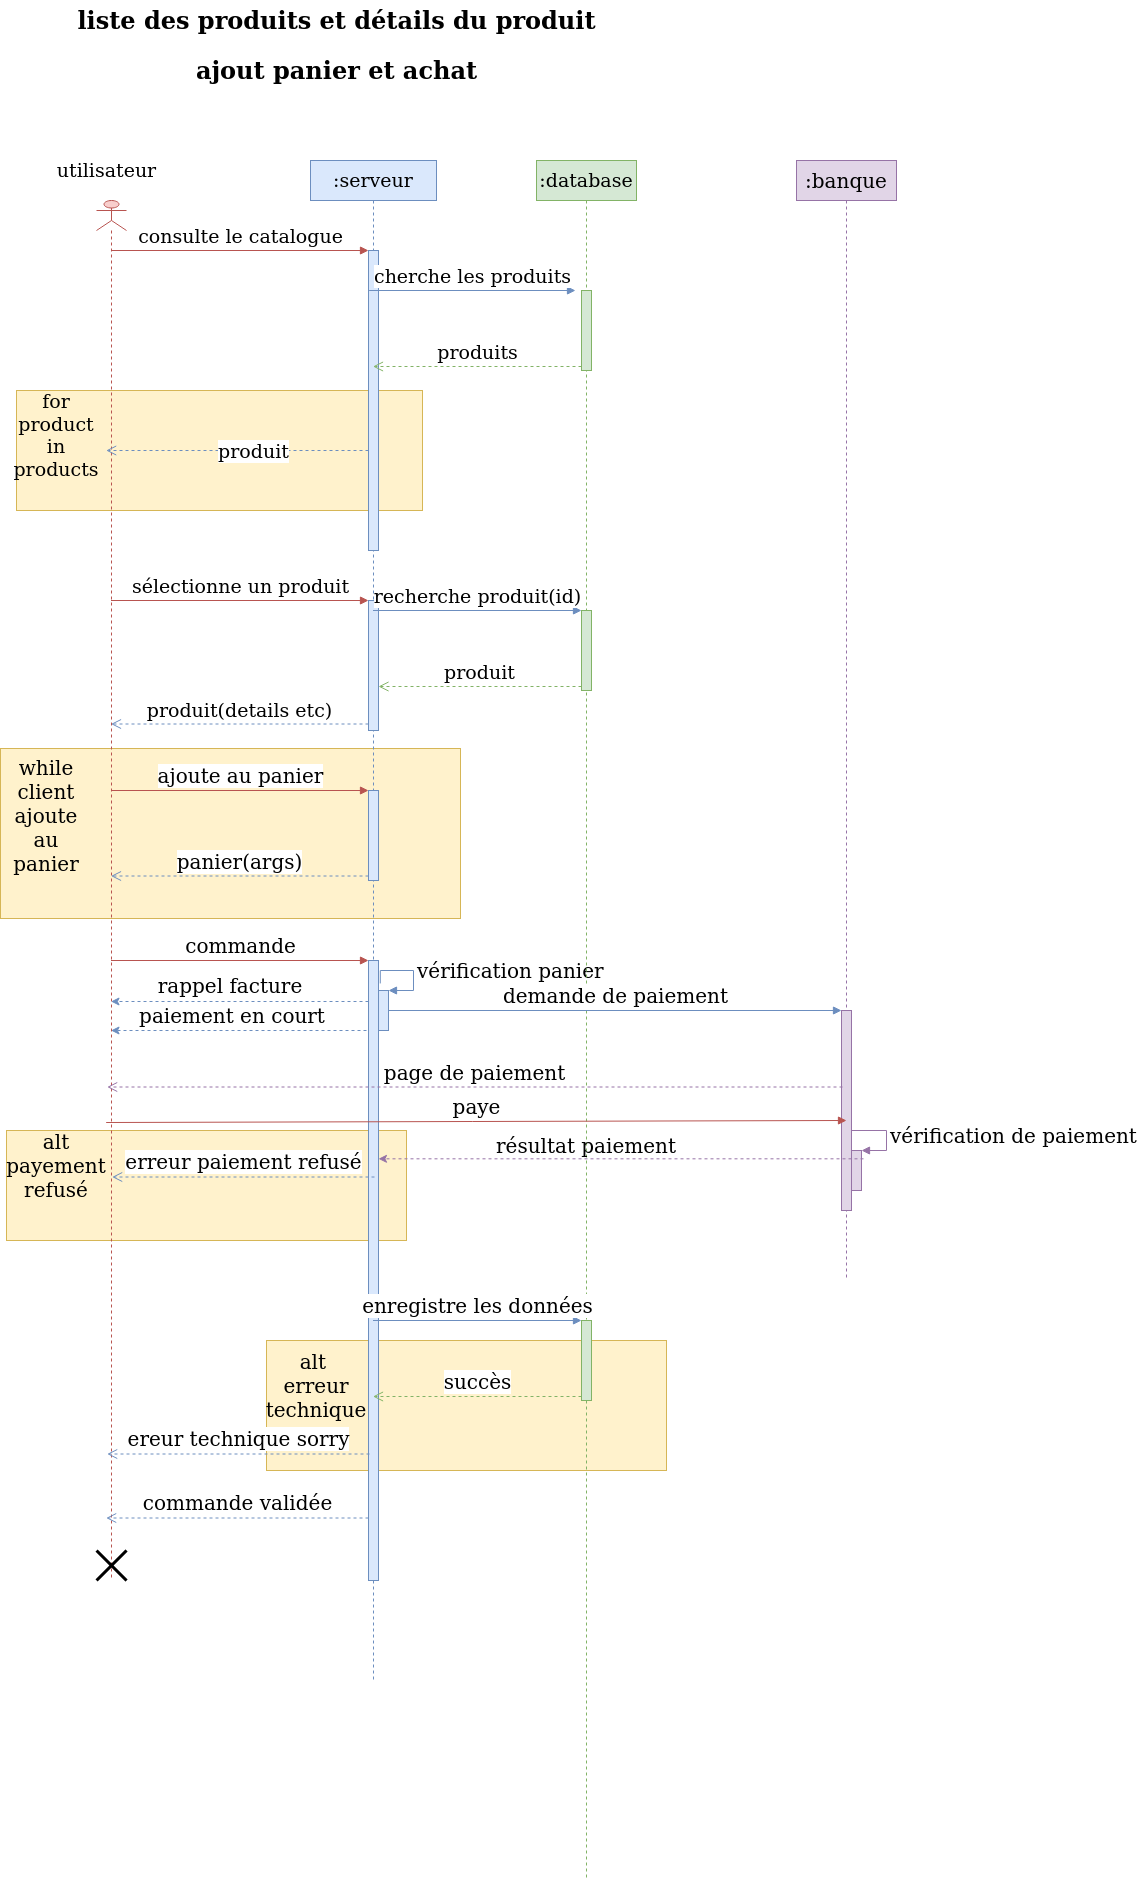

The diagram above was exported from draw.io. Its source (the exported page's mxGraphModel, read from the mxfile embedded in the PNG):
<mxGraphModel dx="1348" dy="1962" grid="1" gridSize="10" guides="1" tooltips="1" connect="1" arrows="1" fold="1" page="1" pageScale="1" pageWidth="827" pageHeight="1169" math="0" shadow="0">
  <root>
    <mxCell id="0" />
    <mxCell id="1" parent="0" />
    <mxCell id="sYHXRflgENlN90YPVtzT-60" value="" style="rounded=0;whiteSpace=wrap;html=1;fontSize=20;fillColor=#fff2cc;strokeColor=#d6b656;" vertex="1" parent="1">
      <mxGeometry x="320" y="1220" width="400" height="130" as="geometry" />
    </mxCell>
    <mxCell id="sYHXRflgENlN90YPVtzT-20" value="" style="rounded=0;whiteSpace=wrap;html=1;fontSize=20;fillColor=#fff2cc;strokeColor=#d6b656;" vertex="1" parent="1">
      <mxGeometry x="60" y="1010" width="400" height="110" as="geometry" />
    </mxCell>
    <mxCell id="ynLQfYyZ3dPhs-CzNiMn-6" value="" style="rounded=0;whiteSpace=wrap;html=1;fontSize=19;fillColor=#fff2cc;strokeColor=#d6b656;" parent="1" vertex="1">
      <mxGeometry x="54" y="628" width="460" height="170" as="geometry" />
    </mxCell>
    <mxCell id="e05co-IVuslYg8ShbKGb-1" value="&lt;font style=&quot;font-size: 19px;&quot;&gt;:serveur&lt;/font&gt;" style="shape=umlLifeline;perimeter=lifelinePerimeter;whiteSpace=wrap;html=1;container=1;collapsible=0;recursiveResize=0;outlineConnect=0;fillColor=#dae8fc;strokeColor=#6c8ebf;" parent="1" vertex="1">
      <mxGeometry x="364" y="40" width="126" height="1520" as="geometry" />
    </mxCell>
    <mxCell id="e05co-IVuslYg8ShbKGb-18" value="" style="rounded=0;whiteSpace=wrap;html=1;fontSize=19;fillColor=#fff2cc;strokeColor=#d6b656;" parent="e05co-IVuslYg8ShbKGb-1" vertex="1">
      <mxGeometry x="-294" y="230" width="406" height="120" as="geometry" />
    </mxCell>
    <mxCell id="e05co-IVuslYg8ShbKGb-8" value="" style="html=1;points=[];perimeter=orthogonalPerimeter;fontSize=19;fillColor=#dae8fc;strokeColor=#6c8ebf;" parent="e05co-IVuslYg8ShbKGb-1" vertex="1">
      <mxGeometry x="58" y="90" width="10" height="300" as="geometry" />
    </mxCell>
    <mxCell id="e05co-IVuslYg8ShbKGb-21" value="" style="html=1;points=[];perimeter=orthogonalPerimeter;fontSize=19;fillColor=#dae8fc;strokeColor=#6c8ebf;" parent="e05co-IVuslYg8ShbKGb-1" vertex="1">
      <mxGeometry x="58" y="440" width="10" height="130" as="geometry" />
    </mxCell>
    <mxCell id="ynLQfYyZ3dPhs-CzNiMn-8" value="" style="html=1;points=[];perimeter=orthogonalPerimeter;fontSize=20;fillColor=#dae8fc;strokeColor=#6c8ebf;" parent="e05co-IVuslYg8ShbKGb-1" vertex="1">
      <mxGeometry x="58" y="630" width="10" height="90" as="geometry" />
    </mxCell>
    <mxCell id="sYHXRflgENlN90YPVtzT-3" value="" style="html=1;points=[];perimeter=orthogonalPerimeter;fontSize=20;fillColor=#dae8fc;strokeColor=#6c8ebf;" vertex="1" parent="e05co-IVuslYg8ShbKGb-1">
      <mxGeometry x="58" y="800" width="10" height="620" as="geometry" />
    </mxCell>
    <mxCell id="sYHXRflgENlN90YPVtzT-8" value="" style="html=1;points=[];perimeter=orthogonalPerimeter;fontSize=20;fillColor=#dae8fc;strokeColor=#6c8ebf;" vertex="1" parent="e05co-IVuslYg8ShbKGb-1">
      <mxGeometry x="68" y="830" width="10" height="40" as="geometry" />
    </mxCell>
    <mxCell id="sYHXRflgENlN90YPVtzT-9" value="vérification panier" style="edgeStyle=orthogonalEdgeStyle;html=1;align=left;spacingLeft=2;endArrow=block;rounded=0;entryX=1;entryY=0;fontSize=20;fillColor=#dae8fc;strokeColor=#6c8ebf;exitX=1.178;exitY=0.037;exitDx=0;exitDy=0;exitPerimeter=0;" edge="1" target="sYHXRflgENlN90YPVtzT-8" parent="e05co-IVuslYg8ShbKGb-1" source="sYHXRflgENlN90YPVtzT-3">
      <mxGeometry relative="1" as="geometry">
        <mxPoint x="73" y="810" as="sourcePoint" />
        <Array as="points">
          <mxPoint x="103" y="810" />
          <mxPoint x="103" y="830" />
        </Array>
      </mxGeometry>
    </mxCell>
    <mxCell id="e05co-IVuslYg8ShbKGb-2" value="&lt;font style=&quot;font-size: 19px;&quot;&gt;:database&lt;/font&gt;" style="shape=umlLifeline;perimeter=lifelinePerimeter;whiteSpace=wrap;html=1;container=1;collapsible=0;recursiveResize=0;outlineConnect=0;fillColor=#d5e8d4;strokeColor=#82b366;" parent="1" vertex="1">
      <mxGeometry x="590" y="40" width="100" height="1720" as="geometry" />
    </mxCell>
    <mxCell id="e05co-IVuslYg8ShbKGb-13" value="" style="html=1;points=[];perimeter=orthogonalPerimeter;fontSize=19;fillColor=#d5e8d4;strokeColor=#82b366;" parent="e05co-IVuslYg8ShbKGb-2" vertex="1">
      <mxGeometry x="45" y="130" width="10" height="80" as="geometry" />
    </mxCell>
    <mxCell id="e05co-IVuslYg8ShbKGb-30" value="" style="html=1;points=[];perimeter=orthogonalPerimeter;fontSize=19;fillColor=#d5e8d4;strokeColor=#82b366;" parent="e05co-IVuslYg8ShbKGb-2" vertex="1">
      <mxGeometry x="45" y="450" width="10" height="80" as="geometry" />
    </mxCell>
    <mxCell id="sYHXRflgENlN90YPVtzT-56" value="" style="html=1;points=[];perimeter=orthogonalPerimeter;fontSize=20;fillColor=#d5e8d4;strokeColor=#82b366;" vertex="1" parent="e05co-IVuslYg8ShbKGb-2">
      <mxGeometry x="45" y="1160" width="10" height="80" as="geometry" />
    </mxCell>
    <mxCell id="e05co-IVuslYg8ShbKGb-3" value="" style="shape=umlLifeline;participant=umlActor;perimeter=lifelinePerimeter;whiteSpace=wrap;html=1;container=1;collapsible=0;recursiveResize=0;verticalAlign=top;spacingTop=36;outlineConnect=0;fillColor=#f8cecc;strokeColor=#b85450;size=30;" parent="1" vertex="1">
      <mxGeometry x="150" y="80" width="30" height="1380" as="geometry" />
    </mxCell>
    <mxCell id="sYHXRflgENlN90YPVtzT-64" value="" style="shape=umlDestroy;whiteSpace=wrap;html=1;strokeWidth=3;fontSize=20;" vertex="1" parent="e05co-IVuslYg8ShbKGb-3">
      <mxGeometry y="1350" width="30" height="30" as="geometry" />
    </mxCell>
    <mxCell id="e05co-IVuslYg8ShbKGb-4" value="liste des produits et détails du produit" style="text;strokeColor=none;fillColor=none;html=1;fontSize=24;fontStyle=1;verticalAlign=middle;align=center;" parent="1" vertex="1">
      <mxGeometry x="340" y="-120" width="100" height="40" as="geometry" />
    </mxCell>
    <mxCell id="e05co-IVuslYg8ShbKGb-5" value="&lt;font style=&quot;font-size: 19px;&quot;&gt;utilisateur&lt;/font&gt;" style="text;html=1;align=center;verticalAlign=middle;resizable=0;points=[];autosize=1;strokeColor=none;fillColor=none;" parent="1" vertex="1">
      <mxGeometry x="110" y="30" width="100" height="40" as="geometry" />
    </mxCell>
    <mxCell id="e05co-IVuslYg8ShbKGb-9" value="consulte le catalogue" style="html=1;verticalAlign=bottom;endArrow=block;entryX=0;entryY=0;rounded=0;fontSize=19;fillColor=#f8cecc;strokeColor=#b85450;" parent="1" source="e05co-IVuslYg8ShbKGb-3" target="e05co-IVuslYg8ShbKGb-8" edge="1">
      <mxGeometry relative="1" as="geometry">
        <mxPoint x="340" y="130" as="sourcePoint" />
      </mxGeometry>
    </mxCell>
    <mxCell id="e05co-IVuslYg8ShbKGb-10" value="produit" style="html=1;verticalAlign=bottom;endArrow=open;dashed=1;endSize=8;exitX=0;exitY=0.95;rounded=0;fontSize=19;fillColor=#dae8fc;strokeColor=#6c8ebf;" parent="1" edge="1">
      <mxGeometry x="-0.1212" y="15" relative="1" as="geometry">
        <mxPoint x="159.66666666666674" y="329.99999999999955" as="targetPoint" />
        <mxPoint x="422" y="329.99999999999955" as="sourcePoint" />
        <mxPoint as="offset" />
      </mxGeometry>
    </mxCell>
    <mxCell id="e05co-IVuslYg8ShbKGb-14" value="cherche les produits" style="html=1;verticalAlign=bottom;endArrow=block;entryX=0;entryY=0;rounded=0;fontSize=19;fillColor=#dae8fc;strokeColor=#6c8ebf;" parent="1" edge="1">
      <mxGeometry relative="1" as="geometry">
        <mxPoint x="422.66666666666674" y="170.00000000000023" as="sourcePoint" />
        <mxPoint x="629" y="170.00000000000023" as="targetPoint" />
      </mxGeometry>
    </mxCell>
    <mxCell id="e05co-IVuslYg8ShbKGb-15" value="produits" style="html=1;verticalAlign=bottom;endArrow=open;dashed=1;endSize=8;exitX=0;exitY=0.95;rounded=0;fontSize=19;fillColor=#d5e8d4;strokeColor=#82b366;" parent="1" source="e05co-IVuslYg8ShbKGb-13" target="e05co-IVuslYg8ShbKGb-1" edge="1">
      <mxGeometry relative="1" as="geometry">
        <mxPoint x="550" y="246" as="targetPoint" />
      </mxGeometry>
    </mxCell>
    <mxCell id="e05co-IVuslYg8ShbKGb-19" value="for product in products" style="text;html=1;strokeColor=none;fillColor=none;align=center;verticalAlign=middle;whiteSpace=wrap;rounded=0;fontSize=19;" parent="1" vertex="1">
      <mxGeometry x="80" y="300" width="60" height="30" as="geometry" />
    </mxCell>
    <mxCell id="e05co-IVuslYg8ShbKGb-22" value="sélectionne un produit" style="html=1;verticalAlign=bottom;endArrow=block;entryX=0;entryY=0;rounded=0;fontSize=19;fillColor=#f8cecc;strokeColor=#b85450;" parent="1" source="e05co-IVuslYg8ShbKGb-3" target="e05co-IVuslYg8ShbKGb-21" edge="1">
      <mxGeometry relative="1" as="geometry">
        <mxPoint x="352" y="480" as="sourcePoint" />
      </mxGeometry>
    </mxCell>
    <mxCell id="e05co-IVuslYg8ShbKGb-23" value="produit(details etc)" style="html=1;verticalAlign=bottom;endArrow=open;dashed=1;endSize=8;exitX=0;exitY=0.95;rounded=0;fontSize=19;fillColor=#dae8fc;strokeColor=#6c8ebf;" parent="1" source="e05co-IVuslYg8ShbKGb-21" target="e05co-IVuslYg8ShbKGb-3" edge="1">
      <mxGeometry relative="1" as="geometry">
        <mxPoint x="352" y="556" as="targetPoint" />
      </mxGeometry>
    </mxCell>
    <mxCell id="e05co-IVuslYg8ShbKGb-31" value="recherche produit(id)" style="html=1;verticalAlign=bottom;endArrow=block;entryX=0;entryY=0;rounded=0;fontSize=19;fillColor=#dae8fc;strokeColor=#6c8ebf;" parent="1" source="e05co-IVuslYg8ShbKGb-1" target="e05co-IVuslYg8ShbKGb-30" edge="1">
      <mxGeometry relative="1" as="geometry">
        <mxPoint x="550" y="490" as="sourcePoint" />
      </mxGeometry>
    </mxCell>
    <mxCell id="e05co-IVuslYg8ShbKGb-32" value="produit" style="html=1;verticalAlign=bottom;endArrow=open;dashed=1;endSize=8;exitX=0;exitY=0.95;rounded=0;fontSize=19;fillColor=#d5e8d4;strokeColor=#82b366;" parent="1" source="e05co-IVuslYg8ShbKGb-30" target="e05co-IVuslYg8ShbKGb-21" edge="1">
      <mxGeometry relative="1" as="geometry">
        <mxPoint x="550" y="566" as="targetPoint" />
      </mxGeometry>
    </mxCell>
    <mxCell id="ynLQfYyZ3dPhs-CzNiMn-7" value="while client ajoute au panier" style="text;html=1;strokeColor=none;fillColor=none;align=center;verticalAlign=middle;whiteSpace=wrap;rounded=0;fontSize=20;" parent="1" vertex="1">
      <mxGeometry x="70" y="680" width="60" height="30" as="geometry" />
    </mxCell>
    <mxCell id="ynLQfYyZ3dPhs-CzNiMn-9" value="ajoute au panier" style="html=1;verticalAlign=bottom;endArrow=block;entryX=0;entryY=0;rounded=0;fontSize=20;fillColor=#f8cecc;strokeColor=#b85450;" parent="1" source="e05co-IVuslYg8ShbKGb-3" target="ynLQfYyZ3dPhs-CzNiMn-8" edge="1">
      <mxGeometry relative="1" as="geometry">
        <mxPoint x="364" y="670" as="sourcePoint" />
      </mxGeometry>
    </mxCell>
    <mxCell id="ynLQfYyZ3dPhs-CzNiMn-10" value="panier(args)" style="html=1;verticalAlign=bottom;endArrow=open;dashed=1;endSize=8;exitX=0;exitY=0.95;rounded=0;fontSize=20;fillColor=#dae8fc;strokeColor=#6c8ebf;" parent="1" source="ynLQfYyZ3dPhs-CzNiMn-8" target="e05co-IVuslYg8ShbKGb-3" edge="1">
      <mxGeometry relative="1" as="geometry">
        <mxPoint x="364" y="746" as="targetPoint" />
      </mxGeometry>
    </mxCell>
    <mxCell id="ynLQfYyZ3dPhs-CzNiMn-24" value="ajout panier et achat" style="text;strokeColor=none;fillColor=none;html=1;fontSize=24;fontStyle=1;verticalAlign=middle;align=center;" parent="1" vertex="1">
      <mxGeometry x="340" y="-70" width="100" height="40" as="geometry" />
    </mxCell>
    <mxCell id="sYHXRflgENlN90YPVtzT-1" value="&lt;font style=&quot;font-size: 20px;&quot;&gt;:banque&lt;/font&gt;" style="shape=umlLifeline;perimeter=lifelinePerimeter;whiteSpace=wrap;html=1;container=1;collapsible=0;recursiveResize=0;outlineConnect=0;fillColor=#e1d5e7;strokeColor=#9673a6;" vertex="1" parent="1">
      <mxGeometry x="850" y="40" width="100" height="1120" as="geometry" />
    </mxCell>
    <mxCell id="sYHXRflgENlN90YPVtzT-10" value="" style="html=1;points=[];perimeter=orthogonalPerimeter;fontSize=20;fillColor=#e1d5e7;strokeColor=#9673a6;" vertex="1" parent="sYHXRflgENlN90YPVtzT-1">
      <mxGeometry x="45" y="850" width="10" height="200" as="geometry" />
    </mxCell>
    <mxCell id="sYHXRflgENlN90YPVtzT-17" value="" style="html=1;points=[];perimeter=orthogonalPerimeter;fontSize=20;fillColor=#e1d5e7;strokeColor=#9673a6;" vertex="1" parent="sYHXRflgENlN90YPVtzT-1">
      <mxGeometry x="55" y="990" width="10" height="40" as="geometry" />
    </mxCell>
    <mxCell id="sYHXRflgENlN90YPVtzT-18" value="vérification de paiement" style="edgeStyle=orthogonalEdgeStyle;html=1;align=left;spacingLeft=2;endArrow=block;rounded=0;entryX=1;entryY=0;fontSize=20;fillColor=#e1d5e7;strokeColor=#9673a6;" edge="1" target="sYHXRflgENlN90YPVtzT-17" parent="sYHXRflgENlN90YPVtzT-1" source="sYHXRflgENlN90YPVtzT-10">
      <mxGeometry relative="1" as="geometry">
        <mxPoint x="60" y="970" as="sourcePoint" />
        <Array as="points">
          <mxPoint x="90" y="970" />
          <mxPoint x="90" y="990" />
        </Array>
      </mxGeometry>
    </mxCell>
    <mxCell id="sYHXRflgENlN90YPVtzT-4" value="commande" style="html=1;verticalAlign=bottom;endArrow=block;entryX=0;entryY=0;rounded=0;fontSize=20;fillColor=#f8cecc;strokeColor=#b85450;" edge="1" target="sYHXRflgENlN90YPVtzT-3" parent="1" source="e05co-IVuslYg8ShbKGb-3">
      <mxGeometry relative="1" as="geometry">
        <mxPoint x="352" y="840" as="sourcePoint" />
      </mxGeometry>
    </mxCell>
    <mxCell id="sYHXRflgENlN90YPVtzT-5" value="commande validée" style="html=1;verticalAlign=bottom;endArrow=open;dashed=1;endSize=8;exitX=0;exitY=0.95;rounded=0;fontSize=20;fillColor=#dae8fc;strokeColor=#6c8ebf;" edge="1" parent="1">
      <mxGeometry relative="1" as="geometry">
        <mxPoint x="159.66666666666652" y="1397.4999999999995" as="targetPoint" />
        <mxPoint x="422" y="1397.4999999999995" as="sourcePoint" />
      </mxGeometry>
    </mxCell>
    <mxCell id="sYHXRflgENlN90YPVtzT-11" value="demande de paiement" style="html=1;verticalAlign=bottom;endArrow=block;entryX=0;entryY=0;rounded=0;fontSize=20;fillColor=#dae8fc;strokeColor=#6c8ebf;" edge="1" target="sYHXRflgENlN90YPVtzT-10" parent="1" source="sYHXRflgENlN90YPVtzT-8">
      <mxGeometry relative="1" as="geometry">
        <mxPoint x="450" y="890" as="sourcePoint" />
      </mxGeometry>
    </mxCell>
    <mxCell id="sYHXRflgENlN90YPVtzT-15" value="page de paiement" style="html=1;verticalAlign=bottom;endArrow=open;dashed=1;endSize=8;exitX=0;exitY=0.95;rounded=0;fontSize=20;fillColor=#e1d5e7;strokeColor=#9673a6;" edge="1" parent="1">
      <mxGeometry relative="1" as="geometry">
        <mxPoint x="160.66666666666652" y="966.5" as="targetPoint" />
        <mxPoint x="896" y="966.5" as="sourcePoint" />
      </mxGeometry>
    </mxCell>
    <mxCell id="sYHXRflgENlN90YPVtzT-16" value="paye" style="html=1;verticalAlign=bottom;endArrow=block;rounded=0;fontSize=20;fillColor=#f8cecc;strokeColor=#b85450;" edge="1" parent="1">
      <mxGeometry relative="1" as="geometry">
        <mxPoint x="159.66666666666652" y="1002" as="sourcePoint" />
        <mxPoint x="900" y="1000" as="targetPoint" />
      </mxGeometry>
    </mxCell>
    <mxCell id="sYHXRflgENlN90YPVtzT-19" value="" style="endArrow=classic;html=1;rounded=0;fontSize=20;exitX=1.2;exitY=0.208;exitDx=0;exitDy=0;exitPerimeter=0;fillColor=#e1d5e7;strokeColor=#9673a6;dashed=1;" edge="1" parent="1" source="sYHXRflgENlN90YPVtzT-17" target="sYHXRflgENlN90YPVtzT-3">
      <mxGeometry width="50" height="50" relative="1" as="geometry">
        <mxPoint x="710" y="910" as="sourcePoint" />
        <mxPoint x="760" y="860" as="targetPoint" />
      </mxGeometry>
    </mxCell>
    <mxCell id="sYHXRflgENlN90YPVtzT-21" value="alt payement refusé" style="text;html=1;strokeColor=none;fillColor=none;align=center;verticalAlign=middle;whiteSpace=wrap;rounded=0;fontSize=20;" vertex="1" parent="1">
      <mxGeometry x="80" y="1030" width="60" height="30" as="geometry" />
    </mxCell>
    <mxCell id="sYHXRflgENlN90YPVtzT-43" value="" style="endArrow=classic;html=1;rounded=0;dashed=1;fontSize=20;fillColor=#dae8fc;strokeColor=#6c8ebf;" edge="1" parent="1" target="e05co-IVuslYg8ShbKGb-3">
      <mxGeometry width="50" height="50" relative="1" as="geometry">
        <mxPoint x="422" y="881" as="sourcePoint" />
        <mxPoint x="270.0039393939396" y="867.6374197243699" as="targetPoint" />
      </mxGeometry>
    </mxCell>
    <mxCell id="sYHXRflgENlN90YPVtzT-46" value="rappel facture" style="text;html=1;strokeColor=none;fillColor=none;align=center;verticalAlign=middle;whiteSpace=wrap;rounded=0;fontSize=20;" vertex="1" parent="1">
      <mxGeometry x="186" y="850" width="196" height="30" as="geometry" />
    </mxCell>
    <mxCell id="sYHXRflgENlN90YPVtzT-47" value="" style="endArrow=classic;html=1;rounded=0;dashed=1;fontSize=20;fillColor=#dae8fc;strokeColor=#6c8ebf;" edge="1" parent="1" target="e05co-IVuslYg8ShbKGb-3">
      <mxGeometry width="50" height="50" relative="1" as="geometry">
        <mxPoint x="420" y="910" as="sourcePoint" />
        <mxPoint x="167" y="908" as="targetPoint" />
      </mxGeometry>
    </mxCell>
    <mxCell id="sYHXRflgENlN90YPVtzT-48" value="paiement en court" style="text;html=1;strokeColor=none;fillColor=none;align=center;verticalAlign=middle;whiteSpace=wrap;rounded=0;fontSize=20;" vertex="1" parent="1">
      <mxGeometry x="158" y="880" width="256" height="30" as="geometry" />
    </mxCell>
    <mxCell id="sYHXRflgENlN90YPVtzT-53" value="résultat paiement" style="text;html=1;strokeColor=none;fillColor=none;align=center;verticalAlign=middle;whiteSpace=wrap;rounded=0;fontSize=20;" vertex="1" parent="1">
      <mxGeometry x="530" y="1010" width="220" height="30" as="geometry" />
    </mxCell>
    <mxCell id="sYHXRflgENlN90YPVtzT-55" value="erreur paiement refusé" style="html=1;verticalAlign=bottom;endArrow=open;dashed=1;endSize=8;exitX=0;exitY=0.95;rounded=0;fontSize=20;fillColor=#dae8fc;strokeColor=#6c8ebf;" edge="1" parent="1">
      <mxGeometry relative="1" as="geometry">
        <mxPoint x="165.66666666666652" y="1056.4999999999995" as="targetPoint" />
        <mxPoint x="428" y="1056.4999999999995" as="sourcePoint" />
      </mxGeometry>
    </mxCell>
    <mxCell id="sYHXRflgENlN90YPVtzT-57" value="enregistre les données" style="html=1;verticalAlign=bottom;endArrow=block;entryX=0;entryY=0;rounded=0;fontSize=20;fillColor=#dae8fc;strokeColor=#6c8ebf;" edge="1" target="sYHXRflgENlN90YPVtzT-56" parent="1" source="e05co-IVuslYg8ShbKGb-1">
      <mxGeometry relative="1" as="geometry">
        <mxPoint x="565" y="1200" as="sourcePoint" />
      </mxGeometry>
    </mxCell>
    <mxCell id="sYHXRflgENlN90YPVtzT-58" value="succès" style="html=1;verticalAlign=bottom;endArrow=open;dashed=1;endSize=8;exitX=0;exitY=0.95;rounded=0;fontSize=20;fillColor=#d5e8d4;strokeColor=#82b366;" edge="1" source="sYHXRflgENlN90YPVtzT-56" parent="1" target="e05co-IVuslYg8ShbKGb-1">
      <mxGeometry relative="1" as="geometry">
        <mxPoint x="565" y="1276" as="targetPoint" />
      </mxGeometry>
    </mxCell>
    <mxCell id="sYHXRflgENlN90YPVtzT-61" value="alt&amp;nbsp; erreur technique" style="text;html=1;strokeColor=none;fillColor=none;align=center;verticalAlign=middle;whiteSpace=wrap;rounded=0;fontSize=20;" vertex="1" parent="1">
      <mxGeometry x="340" y="1230" width="60" height="70" as="geometry" />
    </mxCell>
    <mxCell id="sYHXRflgENlN90YPVtzT-63" value="ereur technique sorry" style="html=1;verticalAlign=bottom;endArrow=open;dashed=1;endSize=8;exitX=0;exitY=0.95;rounded=0;fontSize=20;fillColor=#dae8fc;strokeColor=#6c8ebf;" edge="1" parent="1">
      <mxGeometry relative="1" as="geometry">
        <mxPoint x="160.66666666666652" y="1333.4999999999995" as="targetPoint" />
        <mxPoint x="423" y="1333.4999999999995" as="sourcePoint" />
      </mxGeometry>
    </mxCell>
  </root>
</mxGraphModel>